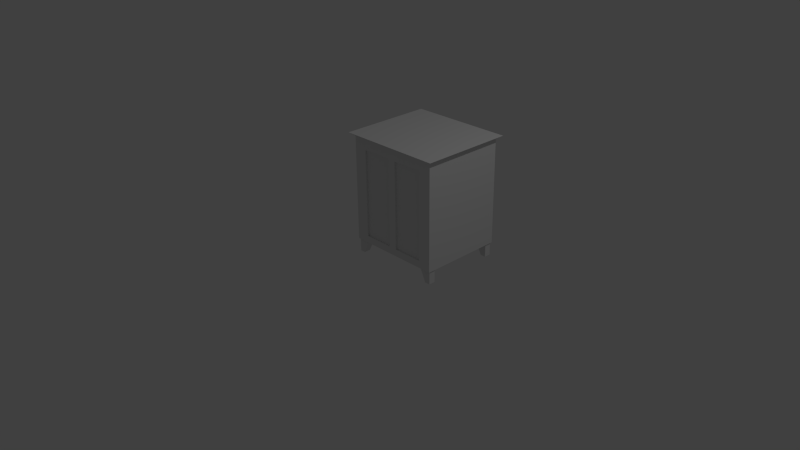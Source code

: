 # Source: cabinet.blend  (saved by Blender 2.76.0; exported with 4.5.12 LTS)
import bpy
from mathutils import Matrix  # noqa: F401  (used for matrix-valued properties, if any)

bpy.ops.wm.read_factory_settings(use_empty=True)
scene = bpy.context.scene
scene.name = 'Scene'

# ---- collections
col_collection_1 = bpy.data.collections.new('Collection 1'); scene.collection.children.link(col_collection_1)

# ---- materials (node trees are filled in below, after node groups)
mat_material = bpy.data.materials.new('Material')
mat_material.alpha_threshold = 0.0
mat_material.use_transparent_shadow = False
mat_material.roughness = 0.5
mat_material.line_color = (0.0, 0.0, 0.0, 1.0)

# ---- material node trees

# ---- world
world_world = bpy.data.worlds.new('World'); scene.world = world_world
world_world.color = (0.05088, 0.05088, 0.05088)
world_world.use_sun_shadow = False
world_world.sun_shadow_jitter_overblur = 0.0
world_world.cycles.sampling_method = 'MANUAL'
world_world.cycles.sample_map_resolution = 256

# ---- cameras
cam_camera = bpy.data.cameras.new('Camera')
cam_camera.clip_end = 100.0
cam_camera.lens = 35.0
cam_camera.sensor_width = 32.0
cam_camera.sensor_height = 18.0
cam_camera.ortho_scale = 7.314
cam_camera.dof.focus_distance = 0.0
cam_camera.dof.aperture_fstop = 128.0

# ---- lights
light_lamp = bpy.data.lights.new('Lamp', 'POINT')
light_lamp.transmission_factor = 0.0
light_lamp.cutoff_distance = 30.0
light_lamp.energy = 100.0
light_lamp.shadow_buffer_clip_start = 1.001
light_lamp.shadow_soft_size = 0.1
light_lamp.shadow_maximum_resolution = 0.006
light_lamp.use_absolute_resolution = True
light_lamp.cycles.use_multiple_importance_sampling = False

# ---- meshes
me_cube = bpy.data.meshes.new('Cube')
me_cube.from_pydata([(-1.023, -0.2602, -1.023), (-1.023, -0.2602, -0.1735), (-1.023, 0.2602, -1.023), (-1.023, 0.2602, -0.1735), (-0.6419, -0.2602, -1.023), (-0.1961, -0.2602, -0.1735), (-0.6419, 0.2602, -1.023), (-0.1961, 0.2602, -0.1735), (-1.023, -0.2602, -0.6831), (-1.023, 0.2602, -0.6831), (-0.4584, 0.2602, -0.6831), (-0.4584, -0.2602, -0.6831), (-1.023, 5.652, -1.023), (-1.023, 5.652, -0.1735), (-1.023, 6.173, -1.023), (-1.023, 6.173, -0.1735), (-0.6419, 5.652, -1.023), (-0.1961, 5.652, -0.1735), (-0.6419, 6.173, -1.023), (-0.1961, 6.173, -0.1735), (-1.023, 5.652, -0.6831), (-1.023, 6.173, -0.6831), (-0.4584, 6.173, -0.6831), (-0.4584, 5.652, -0.6831), (5.597, 6.173, -0.9914), (5.597, 6.173, -0.142), (5.597, 5.652, -0.9914), (5.597, 5.652, -0.142), (5.216, 6.173, -0.9914), (4.77, 6.173, -0.142), (5.216, 5.652, -0.9914), (4.77, 5.653, -0.142), (5.597, 6.173, -0.6517), (5.597, 5.652, -0.6517), (5.033, 5.652, -0.6517), (5.033, 6.173, -0.6517), (5.597, 0.2601, -0.9914), (5.597, 0.2601, -0.142), (5.597, -0.2602, -0.9914), (5.597, -0.2602, -0.142), (5.216, 0.2602, -0.9914), (4.77, 0.2602, -0.142), (5.216, -0.2601, -0.9914), (4.77, -0.2601, -0.142), (5.597, 0.2601, -0.6517), (5.597, -0.2602, -0.6517), (5.033, -0.2601, -0.6517), (5.033, 0.2602, -0.6517), (-1.084, -0.3667, -0.1729), (-1.084, -0.3667, 6.434), (-1.084, 6.279, -0.1729), (5.663, -0.3667, -0.1729), (5.663, -0.3667, 6.434), (5.663, 6.279, -0.1729), (-1.422, -0.699, 6.631), (-1.422, 6.612, 6.631), (6.001, 6.612, 6.631), (6.001, -0.699, 6.631), (-1.084, 6.279, 6.434), (5.663, 6.279, 6.434), (-1.084, -0.3667, 6.631), (-1.084, 6.279, 6.631), (5.663, 6.279, 6.631), (5.663, -0.3667, 6.631), (-0.1565, 6.279, 6.434), (2.585, 6.279, 6.434), (4.752, 6.279, 6.434), (4.752, 6.279, -0.1729), (2.585, 6.279, -0.1729), (-0.1565, 6.279, -0.1729), (4.752, -0.3667, 6.434), (2.585, -0.3667, 6.434), (-0.1565, -0.3667, 6.434), (-0.1565, -0.3667, -0.1729), (2.585, -0.3667, -0.1729), (4.752, -0.3667, -0.1729), (-0.4011, 6.612, 6.631), (2.615, 6.612, 6.631), (4.999, 6.612, 6.631), (4.999, -0.699, 6.631), (2.615, -0.699, 6.631), (-0.4011, -0.699, 6.631), (-1.084, -0.3667, 0.2676), (-1.084, -0.3667, 5.773), (-1.084, 6.279, 5.773), (-1.084, 6.279, 0.2676), (5.663, 6.279, 5.773), (5.663, 6.279, 0.2676), (5.663, -0.3667, 5.773), (5.663, -0.3667, 0.2676), (4.752, -0.3667, 5.773), (4.752, -0.3667, 0.2676), (2.585, -0.3667, 5.773), (2.585, -0.3667, 0.2676), (-0.1565, -0.3667, 5.773), (-0.1565, -0.3667, 0.2676), (-0.1565, 6.279, 5.773), (-0.1565, 6.279, 0.2676), (2.585, 6.279, 5.773), (2.585, 6.279, 0.2676), (4.752, 6.279, 5.773), (4.752, 6.279, 0.2676), (1.997, 6.279, 6.434), (1.997, 6.279, -0.1729), (1.997, -0.3667, 6.434), (1.997, -0.3667, -0.1729), (1.968, 6.612, 6.631), (1.968, -0.699, 6.631), (1.997, 6.279, 5.773), (1.997, 6.279, 0.2676), (1.997, -0.3667, 5.773), (1.997, -0.3667, 0.2676), (4.752, -0.231, 5.773), (4.752, -0.231, 0.2676), (2.585, -0.231, 5.773), (2.585, -0.231, 0.2676), (-0.1565, -0.231, 5.773), (-0.1565, -0.231, 0.2676), (1.997, -0.231, 5.773), (1.997, -0.231, 0.2676), (-1.023, -0.2602, -0.6831), (-1.023, -0.2602, -0.1735), (-1.023, -0.2602, -0.1735), (-1.023, 0.2602, -0.1735), (-1.023, 0.2602, -0.1735), (-1.023, 0.2602, -0.6831), (-1.023, 0.2602, -1.023), (-1.023, 0.2602, -1.023), (-1.023, -0.2602, -1.023), (-1.023, -0.2602, -1.023), (-0.1961, 0.2602, -0.1735), (-0.1961, 0.2602, -0.1735), (-0.4584, 0.2602, -0.6831), (-0.6419, 0.2602, -1.023), (-0.6419, 0.2602, -1.023), (-0.1961, -0.2602, -0.1735), (-0.1961, -0.2602, -0.1735), (-0.4584, -0.2602, -0.6831), (-0.6419, -0.2602, -1.023), (-0.6419, -0.2602, -1.023), (-1.023, 5.652, -0.6831), (-1.023, 5.652, -0.1735), (-1.023, 5.652, -0.1735), (-1.023, 6.173, -0.1735), (-1.023, 6.173, -0.1735), (-1.023, 6.173, -0.6831), (-1.023, 6.173, -1.023), (-1.023, 6.173, -1.023), (-1.023, 5.652, -1.023), (-1.023, 5.652, -1.023), (-0.1961, 6.173, -0.1735), (-0.1961, 6.173, -0.1735), (-0.4584, 6.173, -0.6831), (-0.6419, 6.173, -1.023), (-0.6419, 6.173, -1.023), (-0.1961, 5.652, -0.1735), (-0.1961, 5.652, -0.1735), (-0.4584, 5.652, -0.6831), (-0.6419, 5.652, -1.023), (-0.6419, 5.652, -1.023), (5.597, 6.173, -0.6517), (5.597, 6.173, -0.142), (5.597, 6.173, -0.142), (5.597, 5.652, -0.142), (5.597, 5.652, -0.142), (5.597, 5.652, -0.6517), (5.597, 5.652, -0.9914), (5.597, 5.652, -0.9914), (5.597, 6.173, -0.9914), (5.597, 6.173, -0.9914), (4.77, 5.653, -0.142), (4.77, 5.653, -0.142), (5.033, 5.652, -0.6517), (5.216, 5.652, -0.9914), (5.216, 5.652, -0.9914), (4.77, 6.173, -0.142), (4.77, 6.173, -0.142), (5.033, 6.173, -0.6517), (5.216, 6.173, -0.9914), (5.216, 6.173, -0.9914), (5.597, 0.2601, -0.6517), (5.597, 0.2601, -0.142), (5.597, 0.2601, -0.142), (5.597, -0.2602, -0.142), (5.597, -0.2602, -0.142), (5.597, -0.2602, -0.6517), (5.597, -0.2602, -0.9914), (5.597, -0.2602, -0.9914), (5.597, 0.2601, -0.9914), (5.597, 0.2601, -0.9914), (4.77, -0.2601, -0.142), (4.77, -0.2601, -0.142), (5.033, -0.2601, -0.6517), (5.216, -0.2601, -0.9914), (5.216, -0.2601, -0.9914), (4.77, 0.2602, -0.142), (4.77, 0.2602, -0.142), (5.033, 0.2602, -0.6517), (5.216, 0.2602, -0.9914), (5.216, 0.2602, -0.9914), (-1.084, -0.3667, 5.773), (-1.084, -0.3667, 6.434), (-1.084, -0.3667, 6.434), (-1.084, -0.3667, 6.434), (-1.084, -0.3667, 6.434), (-1.084, 6.279, 0.2676), (-1.084, 6.279, -0.1729), (-1.084, 6.279, -0.1729), (-1.084, -0.3667, -0.1729), (-1.084, -0.3667, -0.1729), (5.663, 6.279, 0.2676), (5.663, 6.279, -0.1729), (5.663, 6.279, -0.1729), (-0.1565, 6.279, -0.1729), (5.663, -0.3667, 0.2676), (5.663, -0.3667, -0.1729), (5.663, -0.3667, -0.1729), (-0.1565, -0.3667, 6.434), (4.752, -0.3667, -0.1729), (-1.422, -0.699, 6.631), (-1.422, -0.699, 6.631), (-1.422, -0.699, 6.631), (-1.422, 6.612, 6.631), (-1.422, 6.612, 6.631), (-1.422, 6.612, 6.631), (4.999, 6.612, 6.631), (6.001, 6.612, 6.631), (6.001, 6.612, 6.631), (6.001, 6.612, 6.631), (6.001, -0.699, 6.631), (6.001, -0.699, 6.631), (6.001, -0.699, 6.631), (-0.4011, -0.699, 6.631), (5.663, -0.3667, 6.434), (5.663, -0.3667, 6.434), (5.663, -0.3667, 6.434), (5.663, -0.3667, 6.434), (1.997, 6.279, 6.434), (2.585, 6.279, 6.434), (4.752, 6.279, 6.434), (4.752, 6.279, -0.1729), (2.585, 6.279, -0.1729), (1.997, 6.279, -0.1729), (4.752, -0.3667, 6.434), (2.585, -0.3667, 6.434), (1.997, -0.3667, 6.434), (-0.1565, -0.3667, -0.1729), (1.997, -0.3667, -0.1729), (2.585, -0.3667, -0.1729), (-0.4011, 6.612, 6.631), (1.968, 6.612, 6.631), (2.615, 6.612, 6.631), (4.999, -0.699, 6.631), (2.615, -0.699, 6.631), (1.968, -0.699, 6.631), (-1.084, -0.3667, 0.2676), (-1.084, 6.279, 5.773), (5.663, 6.279, 5.773), (5.663, -0.3667, 5.773), (4.752, -0.3667, 5.773), (4.752, -0.3667, 5.773), (4.752, -0.3667, 0.2676), (4.752, -0.3667, 0.2676), (2.585, -0.3667, 5.773), (2.585, -0.3667, 5.773), (2.585, -0.3667, 0.2676), (2.585, -0.3667, 0.2676), (-0.1565, -0.3667, 5.773), (-0.1565, -0.3667, 5.773), (-0.1565, -0.3667, 0.2676), (-0.1565, -0.3667, 0.2676), (-0.1565, 6.279, 6.434), (1.997, -0.3667, 5.773), (1.997, -0.3667, 5.773), (1.997, -0.3667, 0.2676), (1.997, -0.3667, 0.2676), (4.752, -0.231, 5.773), (4.752, -0.231, 5.773), (4.752, -0.231, 0.2676), (4.752, -0.231, 0.2676), (2.585, -0.231, 5.773), (2.585, -0.231, 5.773), (2.585, -0.231, 0.2676), (2.585, -0.231, 0.2676), (-0.1565, -0.231, 5.773), (-0.1565, -0.231, 5.773), (-0.1565, -0.231, 0.2676), (-0.1565, -0.231, 0.2676), (1.997, -0.231, 5.773), (1.997, -0.231, 5.773), (1.997, -0.231, 0.2676), (1.997, -0.231, 0.2676), (-1.084, 6.279, 6.434), (-1.084, 6.279, 6.434), (-1.084, 6.279, 6.434), (-1.084, 6.279, 6.434), (5.663, 6.279, 6.434), (5.663, 6.279, 6.434), (5.663, 6.279, 6.434), (5.663, 6.279, 6.434)], [], [(8, 125, 126, 128), (9, 132, 133, 127), (10, 137, 138, 134), (11, 120, 129, 139), (0, 2, 6, 4), (135, 130, 123, 122), (136, 121, 120, 11), (131, 5, 137, 10), (124, 7, 132, 9), (1, 3, 125, 8), (20, 145, 146, 148), (21, 152, 153, 147), (22, 157, 158, 154), (23, 140, 149, 159), (12, 14, 18, 16), (155, 150, 143, 142), (156, 141, 140, 23), (151, 17, 157, 22), (144, 19, 152, 21), (13, 15, 145, 20), (32, 165, 166, 168), (33, 172, 173, 167), (34, 177, 178, 174), (35, 160, 169, 179), (24, 26, 30, 28), (175, 170, 163, 162), (176, 161, 160, 35), (171, 29, 177, 34), (164, 31, 172, 33), (25, 27, 165, 32), (44, 185, 186, 188), (45, 192, 193, 187), (46, 197, 198, 194), (47, 180, 189, 199), (36, 38, 42, 40), (195, 190, 183, 182), (196, 181, 180, 47), (191, 41, 197, 46), (184, 43, 192, 45), (37, 39, 185, 44), (255, 205, 206, 208), (101, 210, 211, 240), (87, 214, 215, 212), (269, 82, 209, 246), (218, 67, 53, 216), (232, 249, 222, 219), (243, 234, 57, 252), (202, 217, 81, 54), (104, 244, 253, 107), (244, 243, 252, 253), (229, 226, 225, 79), (79, 225, 77, 80), (254, 106, 249, 232), (239, 65, 251, 78), (102, 271, 76, 250), (48, 207, 213, 73), (247, 103, 241, 248), (248, 241, 67, 218), (89, 261, 75, 51), (261, 265, 74, 75), (274, 269, 246, 105), (85, 97, 69, 50), (109, 99, 68, 242), (99, 101, 240, 68), (238, 66, 100, 98), (98, 100, 101, 99), (237, 238, 98, 108), (108, 98, 99, 109), (256, 96, 97, 85), (245, 72, 267, 272), (260, 264, 281, 277), (70, 71, 263, 259), (275, 273, 289, 291), (235, 70, 259, 258), (258, 259, 261, 89), (72, 201, 200, 267), (267, 200, 82, 269), (257, 88, 214, 87), (100, 86, 210, 101), (83, 84, 205, 255), (263, 272, 274, 265), (71, 245, 272, 263), (96, 108, 109, 97), (64, 237, 108, 96), (97, 109, 242, 69), (265, 274, 105, 74), (73, 213, 103, 247), (65, 102, 250, 251), (80, 77, 106, 254), (217, 104, 107, 81), (288, 284, 286, 290), (276, 280, 282, 278), (110, 268, 285, 118), (94, 270, 287, 116), (92, 266, 283, 114), (262, 90, 112, 279), (93, 91, 113, 115), (95, 111, 119, 117), (271, 294, 55, 76), (233, 298, 56, 230), (293, 203, 220, 224), (204, 221, 60), (227, 296, 62), (231, 236, 63), (292, 223, 61), (297, 239, 78, 228), (295, 64, 96, 256), (299, 52, 88, 257), (66, 59, 86, 100), (49, 58, 84, 83)])
me_cube.polygons.foreach_set('use_smooth', [True] * 110)
me_cube.materials.append(mat_material)
me_cube.use_remesh_preserve_volume = False
me_cube.use_remesh_preserve_attributes = False
me_cube.use_mirror_vertex_groups = False
me_cube.update()

# ---- objects
ob_cube = bpy.data.objects.new('Cube', me_cube)
ob_lamp = bpy.data.objects.new('Lamp', light_lamp)
ob_camera = bpy.data.objects.new('Camera', cam_camera)

# ---- transforms, parenting, visibility, modifiers, constraints
ob_cube.location = (0.0, 0.0, 0.2167)
ob_cube.scale = (0.1886, 0.1691, 0.2119)
ob_cube.lock_rotations_4d = False
ob_cube.empty_display_type = 'ARROWS'
ob_cube.lineart.crease_threshold = 0.0
ob_lamp.location = (4.076, 1.005, 5.904)
ob_lamp.rotation_euler = (0.6503, 0.05522, 1.866)
ob_lamp.lock_rotations_4d = False
ob_lamp.empty_display_type = 'ARROWS'
ob_lamp.color = (0.0, 0.0, 0.0, 0.0)
ob_lamp.lineart.crease_threshold = 0.0
ob_camera.location = (7.481, -6.508, 5.344)
ob_camera.rotation_euler = (1.109, 0.01082, 0.8149)
ob_camera.lock_rotations_4d = False
ob_camera.empty_display_type = 'ARROWS'
ob_camera.color = (0.0, 0.0, 0.0, 0.0)
ob_camera.display_type = 'WIRE'
ob_camera.lineart.crease_threshold = 0.0

# ---- collection membership
col_collection_1.objects.link(ob_cube)
col_collection_1.objects.link(ob_lamp)
col_collection_1.objects.link(ob_camera)

# ---- scene / render settings (as saved in the file)
scene.camera = ob_camera
scene.frame_start = 1; scene.frame_end = 250; scene.frame_set(1)
scene.render.engine = 'BLENDER_EEVEE_NEXT'
scene.render.resolution_percentage = 50
scene.render.dither_intensity = 0.0
scene.cycles.use_denoising = False
scene.cycles.samples = 10
scene.cycles.sampling_pattern = 'TABULATED_SOBOL'
scene.cycles.light_sampling_threshold = 0.0
scene.cycles.use_adaptive_sampling = False
scene.cycles.use_light_tree = False
scene.cycles.blur_glossy = 0.0
scene.cycles.pixel_filter_type = 'GAUSSIAN'
scene.cycles.sample_clamp_indirect = 0.0
scene.view_settings.view_transform = 'Standard'
bpy.context.view_layer.update()
